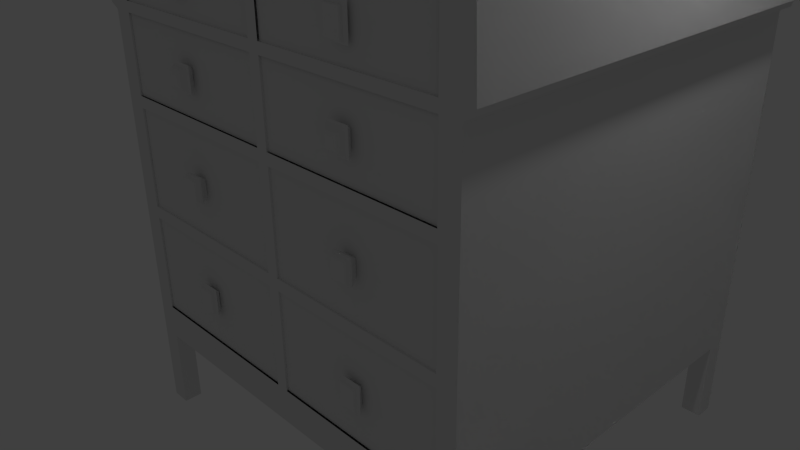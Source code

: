 # Source: Omara_1.blend  (saved by Blender 2.78.0; exported with 4.5.12 LTS)
import bpy
from mathutils import Matrix  # noqa: F401  (used for matrix-valued properties, if any)

bpy.ops.wm.read_factory_settings(use_empty=True)
scene = bpy.context.scene
scene.name = 'Scene'

# ---- collections
col_collection_1 = bpy.data.collections.new('Collection 1'); scene.collection.children.link(col_collection_1)

# ---- world
world_world = bpy.data.worlds.new('World'); scene.world = world_world
world_world.color = (0.05088, 0.05088, 0.05088)
world_world.use_sun_shadow = False
world_world.sun_shadow_jitter_overblur = 0.0
world_world.cycles.sampling_method = 'NONE'
world_world.cycles.sample_map_resolution = 256

# ---- cameras
cam_camera = bpy.data.cameras.new('Camera')
cam_camera.clip_end = 100.0
cam_camera.lens = 35.0
cam_camera.sensor_width = 32.0
cam_camera.sensor_height = 18.0
cam_camera.ortho_scale = 7.314
cam_camera.dof.focus_distance = 0.0
cam_camera.dof.aperture_fstop = 128.0

# ---- lights
light_lamp = bpy.data.lights.new('Lamp', 'POINT')
light_lamp.transmission_factor = 0.0
light_lamp.cutoff_distance = 30.0
light_lamp.energy = 100.0
light_lamp.shadow_buffer_clip_start = 1.001
light_lamp.shadow_soft_size = 0.1
light_lamp.shadow_maximum_resolution = 0.006
light_lamp.use_absolute_resolution = True
light_lamp.cycles.use_multiple_importance_sampling = False

# ---- meshes
me_cube_001 = bpy.data.meshes.new('Cube.001')
me_cube_001.from_pydata([(0.02362, -2.448, -15.56), (0.02362, 2.444, -15.56), (0.7369, 2.444, -15.56), (0.7369, -2.448, -15.56), (0.02362, -2.448, -3.667), (0.02362, 2.444, -3.667), (0.7361, 2.444, -3.667), (0.7361, -2.448, -3.667), (1.0, 2.662, -1.0), (1.0, -2.662, -1.0), (1.0, 2.662, 1.0), (1.0, -2.662, 1.0), (0.0, 2.662, 1.0), (0.0, 2.662, -1.0), (0.0, -2.662, 1.0), (0.0, -2.662, -1.0), (0.9007, 2.662, 1.0), (0.9007, -2.662, -1.0), (0.9007, 2.662, -1.0), (0.9007, -2.662, 1.0), (1.0, 2.463, 1.0), (1.0, -2.463, 1.0), (1.0, -2.463, -1.0), (1.0, 2.463, -1.0), (0.0, 2.463, -1.0), (0.0, -2.463, -1.0), (0.0, 2.464, 1.0), (0.0, -2.463, 1.0), (0.9007, 2.463, -1.0), (0.9007, -2.463, -1.0), (0.9007, 2.463, 1.0), (0.9007, -2.463, 1.0), (0.0, 2.463, -1.986), (0.0, -2.463, -1.986), (0.9007, 2.463, -1.986), (0.9007, -2.463, -1.986), (0.0, 2.463, -3.697), (0.0, -2.463, -3.697), (0.8863, 2.463, -3.59), (0.8863, -2.463, -3.697), (0.02468, 2.662, 1.0), (0.02468, -2.662, -1.0), (0.02468, 2.662, -1.0), (0.02468, -2.662, 1.0), (0.02468, -2.463, 1.0), (0.02468, 2.464, 1.0), (0.02468, -2.463, -1.0), (0.02468, 2.463, -1.0), (0.02468, -2.463, -1.986), (0.02468, 2.463, -1.986), (0.02428, -2.463, -3.697), (0.02428, 2.463, -3.697), (0.7361, -2.463, -3.697), (0.7361, 2.463, -3.697), (0.7187, 2.662, 1.0), (0.7187, -2.662, -1.0), (0.02428, 2.463, -17.66), (0.02428, -2.463, -17.66), (0.0, -2.463, -17.66), (0.0, 2.463, -17.66), (0.7361, -2.463, -9.63), (0.7361, 2.463, -9.63), (0.8457, -2.463, -17.66), (0.8457, 2.463, -17.66), (0.8457, -2.463, -15.56), (0.8457, 2.463, -15.56), (0.0, -2.463, -15.56), (0.02428, -2.463, -15.56), (0.02428, 2.463, -15.56), (0.0, 2.463, -15.56), (0.7187, 2.662, -1.0), (0.7187, -2.662, 1.0), (0.7187, -2.463, 1.0), (0.7187, 2.466, 0.9734), (0.7187, -2.463, -1.0), (0.7187, 2.463, -1.0), (0.7187, -2.463, -1.986), (0.7187, 2.463, -1.986), (0.7375, 2.463, -17.66), (0.7375, -2.463, -17.66), (0.7375, -2.463, -15.56), (0.7375, 2.463, -15.56), (0.8574, -2.463, -9.63), (0.8574, 2.463, -9.523), (0.02428, 2.463, -9.63), (0.0, -2.463, -9.63), (0.0, 2.463, -9.63), (0.02428, -2.463, -9.63), (0.02428, -2.463, -29.45), (0.0, -2.463, -29.45), (0.0, 2.463, -29.45), (0.8457, -2.463, -29.45), (0.7375, -2.463, -29.45), (0.02428, -2.463, -31.39), (0.0, -2.463, -31.39), (0.8457, -2.463, -31.39), (0.8457, 2.463, -31.39), (0.7375, 2.463, -31.39), (0.7375, -2.463, -31.39), (0.02428, -2.463, -43.53), (0.0, -2.463, -43.53), (0.8555, -2.463, -43.53), (0.8555, 2.463, -43.53), (0.7375, -2.463, -43.53), (0.02428, -2.463, -45.28), (0.0, -2.463, -45.28), (0.0, 2.463, -45.28), (0.8173, -2.463, -45.32), (0.7375, 2.463, -45.28), (0.7375, -2.463, -45.28), (0.02428, 2.463, -29.45), (0.8457, 2.463, -29.45), (0.7375, 2.463, -29.45), (0.02428, 2.463, -31.39), (0.0, 2.463, -31.39), (0.02428, 2.463, -43.53), (0.0, 2.463, -43.53), (0.7375, 2.463, -43.53), (0.02428, 2.463, -45.28), (0.8173, 2.463, -45.32), (0.02428, -2.463, -59.46), (0.0, -2.463, -59.46), (0.0, 2.463, -59.46), (0.8159, -2.463, -59.46), (0.7375, 2.463, -59.46), (0.7375, -2.463, -59.46), (0.8159, 2.463, -59.46), (0.02428, -2.463, -61.65), (0.0, -2.463, -61.65), (0.0, 2.463, -61.65), (0.8159, -2.463, -61.65), (0.7375, 2.463, -61.65), (0.7375, -2.463, -61.65), (0.02428, -2.463, -80.14), (0.0, -2.463, -80.14), (0.8159, -2.463, -80.14), (0.7375, 2.463, -80.14), (0.7375, -2.463, -80.14), (0.02428, 2.463, -80.14), (0.02428, -2.463, -82.42), (0.0, -2.463, -82.42), (0.8159, -2.463, -82.42), (0.7375, 2.463, -82.42), (0.7375, -2.463, -82.42), (0.8159, 2.463, -82.42), (0.02428, -2.463, -101.3), (0.0, -2.463, -101.3), (0.8159, -2.463, -101.3), (0.7375, 2.463, -101.3), (0.7375, -2.463, -101.3), (0.02428, 2.463, -45.43), (0.0, -2.463, -45.43), (0.8149, 2.463, -45.67), (0.02428, -2.463, -45.43), (0.7375, -2.463, -45.43), (0.8149, -2.463, -45.67), (0.7375, 2.463, -44.53), (0.0, 2.463, -44.53), (0.8487, 2.463, -44.53), (0.02428, -2.463, -44.53), (0.7375, -2.463, -44.53), (0.02428, 2.463, -44.53), (0.8487, -2.463, -44.53), (0.0, -2.463, -44.53), (0.02362, -2.439, -29.45), (0.02362, 2.444, -29.45), (0.7369, 2.444, -29.45), (0.7369, -2.439, -29.45), (0.02362, -2.439, -17.56), (0.02362, 2.444, -17.56), (0.7369, 2.444, -17.56), (0.7369, -2.439, -17.56), (0.02362, -2.439, -43.53), (0.02362, 2.444, -43.53), (0.7369, 2.444, -43.53), (0.7369, -2.439, -43.53), (0.02362, -2.439, -31.39), (0.02362, 2.444, -31.39), (0.7369, 2.444, -31.39), (0.7369, -2.439, -31.39), (0.02428, 2.463, -59.46), (0.02428, 2.463, -82.42), (0.02428, 2.463, -61.65), (0.8159, 2.463, -61.65), (0.0, 2.463, -80.14), (0.8159, 2.463, -80.14), (0.0, 2.463, -82.42), (0.02428, 2.463, -101.3), (0.0, 2.463, -101.3), (0.8159, 2.463, -101.3), (0.0, 2.463, -45.43), (0.7375, 2.463, -45.43), (0.02362, -2.439, -59.46), (0.02362, 2.444, -59.46), (0.7369, 2.444, -59.46), (0.7369, -2.439, -59.46), (0.02362, -2.439, -45.43), (0.02362, 2.444, -45.43), (0.7369, 2.444, -45.43), (0.7369, -2.439, -45.43), (0.02362, -2.439, -80.14), (0.02362, 2.444, -80.14), (0.7369, 2.444, -80.14), (0.7369, -2.439, -80.14), (0.02362, -2.439, -61.65), (0.02362, 2.444, -61.65), (0.7369, 2.444, -61.65), (0.7369, -2.439, -61.65), (0.02362, -2.439, -101.3), (0.02362, 2.444, -101.3), (0.7369, 2.444, -101.3), (0.7369, -2.439, -101.3), (0.02362, -2.439, -82.42), (0.02362, 2.444, -82.42), (0.7369, 2.444, -82.42), (0.7369, -2.439, -82.42), (0.02428, -2.463, -107.9), (0.0, -2.463, -107.9), (0.8159, -2.463, -107.9), (0.7375, 2.463, -107.9), (0.7375, -2.463, -107.9), (0.02428, 2.463, -107.9), (0.0, 2.463, -107.9), (0.8159, 2.463, -107.9), (0.8159, 2.23, -59.46), (0.8159, -2.23, -59.46), (0.8159, 2.23, -80.14), (0.8159, -2.23, -80.14), (0.8159, -2.23, -61.65), (0.8159, 2.23, -61.65), (0.8159, 2.23, -82.42), (0.8159, -2.23, -82.42), (0.8159, -2.23, -101.3), (0.8159, 2.23, -101.3), (0.7375, 2.23, -107.9), (0.7375, -2.23, -107.9), (0.8159, -2.23, -107.9), (0.8159, 2.23, -107.9), (0.0, -2.23, -107.9), (0.0, 2.23, -107.9), (0.02428, -2.23, -107.9), (0.02428, 2.23, -107.9), (0.8159, -2.463, -123.5), (0.7375, 2.463, -123.5), (0.7375, -2.463, -123.5), (0.8159, 2.463, -123.5), (0.7375, 2.23, -123.5), (0.7375, -2.23, -123.5), (0.8159, -2.23, -123.5), (0.8159, 2.23, -123.5), (1.0, 2.237, 1.0), (1.0, 2.237, -1.0), (0.0, 2.237, 1.0), (0.9007, 2.237, -1.0), (0.9007, 2.237, 1.0), (0.9007, 2.237, -1.986), (0.8863, 2.237, -3.59), (0.02468, 2.237, 1.0), (0.7187, 2.239, 0.9734), (0.8574, 2.237, -9.523), (0.3802, 2.662, 0.8802), (0.3802, -2.662, -0.9658), (0.3802, -2.463, -3.697), (0.3802, -2.479, 0.8802), (0.3802, -2.662, 0.8802), (0.3802, 2.464, 0.8802), (0.3802, 2.662, -0.9658), (0.3802, -2.463, -1.876), (0.3802, 2.478, -0.9658), (0.3802, 2.478, -1.876), (0.3802, -2.463, -0.9658), (0.3802, 2.237, 0.8802), (0.6468, 2.463, -1.0), (0.6468, 2.463, -1.986), (0.6468, -2.463, -1.0), (0.6468, 2.237, 1.0), (0.5579, -2.463, 1.0), (0.5579, -2.463, -3.697), (0.5579, -2.662, -1.0), (0.5579, 2.662, 1.0), (0.6468, -2.662, 1.0), (0.6468, 2.464, 1.0), (0.6468, 2.662, -1.0), (0.6468, -2.463, -1.986), (0.5579, -2.463, -1.986), (0.5579, 2.662, -1.0), (0.5579, 2.464, 1.0), (0.5579, -2.662, 1.0), (0.5579, 2.237, 1.0), (0.5579, -2.463, -1.0), (0.5579, 2.463, -1.986), (0.5579, 2.463, -1.0), (0.6468, 2.662, 1.0), (0.6468, -2.662, -1.0), (0.6468, -2.463, -3.697), (0.6468, -2.463, 1.0), (0.1695, -2.463, -0.9861), (0.1695, -2.662, 0.9512), (0.1359, 2.468, -0.9893), (0.1359, 2.468, -1.951), (0.1359, -2.463, -0.9893), (0.1359, 2.237, 0.9625), (0.1527, 2.464, 0.9568), (0.1527, -2.469, 0.9568), (0.1527, -2.662, -0.9877), (0.1695, 2.662, 0.9512), (0.1359, 2.662, 0.9625), (0.1359, -2.662, -0.9893), (0.1356, -2.463, -3.697), (0.1359, -2.468, 0.9625), (-0.001024, 2.237, -1.0), (0.1695, 2.237, 0.9512), (0.1695, 2.469, -1.941), (0.1359, -2.662, 0.9625), (0.1359, 2.464, 0.9625), (0.1359, 2.662, -0.9893), (0.1359, -2.463, -1.951), (0.1527, 2.468, -0.9877), (0.1695, -2.463, -1.941), (0.1695, 2.464, 0.9512), (0.1695, 2.662, -0.9861), (0.1527, 2.662, -0.9877), (0.1527, 2.237, 0.9568), (0.1527, -2.463, -0.9877), (0.1527, 2.468, -1.946), (0.1527, -2.463, -1.946), (0.1695, -2.469, 0.9512), (0.1695, -2.662, -0.9861), (0.1693, -2.463, -3.697), (0.1695, 2.469, -0.9861), (0.1527, -2.662, 0.9568), (0.1527, 2.662, 0.9568), (0.1525, -2.463, -3.697), (0.1485, 2.464, 0.9583), (0.1483, -2.463, -3.697), (0.1485, 2.662, 0.9583), (-0.001024, 2.463, 1.0), (0.1441, -2.463, -3.697), (0.1443, -2.468, 0.9597), (0.1443, 2.464, 0.9597), (0.1443, -2.662, 0.9597), (0.1443, 2.662, 0.9597), (0.1443, 2.237, 0.9597), (-0.001024, 2.237, 1.0), (0.1443, 2.662, -0.9885), (0.1443, -2.463, -1.949), (0.1443, 2.468, -1.949), (0.1443, -2.463, -0.9885), (0.1485, 2.237, 0.9583), (0.1485, -2.662, 0.9583), (0.1485, -2.469, 0.9583), (0.1443, -2.662, -0.9885), (0.1443, 2.468, -0.9885), (0.1611, -2.463, -0.9869), (0.1611, -2.463, -1.944), (-0.001024, 2.463, -1.0), (0.1611, 2.237, 0.954), (0.1611, 2.662, -0.9869), (0.1611, 2.469, -1.944), (0.1485, 2.468, -0.9881), (0.1485, -2.662, -0.9881), (0.1485, 2.662, -0.9881), (0.1485, 2.468, -1.947), (0.1485, -2.463, -0.9881), (0.1485, -2.463, -1.947), (0.1609, -2.463, -3.697), (0.1611, 2.464, 0.954), (0.1611, -2.662, 0.954), (0.1611, 2.662, 0.954), (0.1611, -2.469, 0.954), (0.1611, -2.662, -0.9869), (0.1611, 2.469, -0.9869), (1.001, 2.436, 1.017), (1.001, 2.436, -0.9834), (1.001, 2.237, -0.9834), (1.001, 2.237, 1.017), (0.02362, 2.444, -8.213), (0.02362, -2.448, -8.213), (0.7364, 2.444, -8.213), (0.7364, -2.448, -8.213), (0.02362, 2.444, -10.18), (0.7365, 2.444, -10.18), (0.7365, -2.448, -10.18), (0.02362, -2.448, -10.18), (0.3755, 2.444, -3.667), (0.3759, 2.444, -15.56), (0.3755, -2.448, -3.667), (0.3759, -2.448, -15.56), (0.3757, -2.448, -8.213), (0.3757, 2.444, -8.213), (0.3757, -2.448, -10.18), (0.3757, 2.444, -10.18), (0.4189, 2.444, -3.667), (0.4193, -2.448, -15.56), (0.4191, -2.448, -8.213), (0.4192, -2.448, -10.18), (0.4193, 2.444, -15.56), (0.4189, -2.448, -3.667), (0.4191, 2.444, -8.213), (0.4192, 2.444, -10.18), (0.3719, -2.476, -8.044), (0.372, -2.476, -10.35), (0.4228, -2.476, -8.044), (0.4229, -2.476, -10.35), (0.3672, -2.55, -7.828), (0.3673, -2.55, -10.56), (0.4276, -2.55, -7.828), (0.4277, -2.55, -10.56), (0.3672, -2.581, -7.828), (0.3673, -2.581, -10.56), (0.4276, -2.581, -7.828), (0.4277, -2.581, -10.56), (0.3911, -2.628, -8.91), (0.3911, -2.628, -9.483), (0.4037, -2.628, -8.91), (0.4037, -2.628, -9.483), (0.02362, 2.444, -22.14), (0.02362, -2.439, -22.14), (0.7369, 2.444, -22.14), (0.7369, -2.439, -22.14), (0.02362, 2.444, -24.81), (0.7369, 2.444, -24.81), (0.7369, -2.439, -24.81), (0.02362, -2.439, -24.81), (0.3705, 2.444, -17.56), (0.3705, 2.444, -29.45), (0.3705, -2.439, -17.56), (0.3705, -2.439, -29.45), (0.3705, -2.439, -22.14), (0.3705, 2.444, -22.14), (0.3705, -2.439, -24.81), (0.3705, 2.444, -24.81), (0.4132, 2.444, -17.56), (0.4132, -2.439, -29.45), (0.4132, -2.439, -22.14), (0.4132, -2.439, -24.81), (0.4132, 2.444, -29.45), (0.4132, -2.439, -17.56), (0.4132, 2.444, -22.14), (0.4132, 2.444, -24.81), (0.366, -2.488, -21.86), (0.366, -2.488, -25.09), (0.4178, -2.488, -21.86), (0.4178, -2.488, -25.09), (0.3654, -2.508, -21.92), (0.3654, -2.508, -25.16), (0.4178, -2.506, -21.86), (0.4178, -2.506, -25.09), (0.3603, -2.508, -21.6), (0.3603, -2.508, -25.48), (0.4229, -2.506, -21.54), (0.4229, -2.506, -25.41), (0.3567, -2.529, -21.29), (0.3567, -2.529, -25.67), (0.427, -2.529, -21.29), (0.427, -2.529, -25.67), (0.3588, -2.547, -21.41), (0.3588, -2.547, -25.54), (0.425, -2.547, -21.41), (0.425, -2.547, -25.54), (0.36, -2.57, -21.49), (0.36, -2.57, -25.47), (0.4238, -2.57, -21.49), (0.4238, -2.57, -25.47), (0.3838, -2.612, -22.88), (0.3838, -2.612, -24.02), (0.4021, -2.612, -22.88), (0.4021, -2.612, -24.02), (0.02362, 2.444, -36.43), (0.02362, -2.439, -36.43), (0.7369, 2.444, -36.43), (0.7369, -2.439, -36.43), (0.02362, 2.444, -39.05), (0.7369, 2.444, -39.05), (0.7369, -2.439, -39.05), (0.02362, -2.439, -39.05), (0.3743, 2.444, -31.39), (0.3743, 2.444, -43.53), (0.3743, -2.439, -31.39), (0.3743, -2.439, -43.53), (0.3743, -2.439, -36.43), (0.3743, 2.444, -36.43), (0.3743, -2.439, -39.05), (0.3743, 2.444, -39.05), (0.4135, 2.444, -31.39), (0.4135, -2.439, -43.53), (0.4135, -2.439, -36.43), (0.4135, -2.439, -39.05), (0.4135, 2.444, -43.53), (0.4135, -2.439, -31.39), (0.4135, 2.444, -36.43), (0.4135, 2.444, -39.05), (0.3651, -2.453, -35.81), (0.3651, -2.453, -39.66), (0.4227, -2.453, -35.81), (0.4227, -2.453, -39.66), (0.3526, -2.492, -34.98), (0.3526, -2.492, -40.5), (0.4352, -2.492, -34.98), (0.4352, -2.492, -40.5), (0.361, -2.519, -35.54), (0.361, -2.519, -39.94), (0.4268, -2.519, -35.54), (0.4268, -2.519, -39.94), (0.361, -2.544, -35.54), (0.361, -2.544, -39.94), (0.4268, -2.544, -35.54), (0.4268, -2.544, -39.94), (0.3627, -2.558, -35.65), (0.3627, -2.558, -39.83), (0.4252, -2.558, -35.65), (0.4252, -2.558, -39.83), (0.3867, -2.591, -37.26), (0.3867, -2.591, -38.22), (0.4011, -2.591, -37.26), (0.4011, -2.591, -38.22), (0.3664, 2.444, -45.43), (0.3664, 2.444, -59.46), (0.3664, -2.439, -45.43), (0.3664, -2.439, -59.46), (0.4114, 2.444, -45.43), (0.4114, -2.439, -59.46), (0.4114, 2.444, -59.46), (0.4114, -2.439, -45.43), (0.02362, 2.444, -51.32), (0.02362, -2.439, -51.32), (0.7369, 2.444, -51.32), (0.7369, -2.439, -51.32), (0.3664, -2.439, -51.32), (0.3664, 2.444, -51.32), (0.4114, -2.439, -51.32), (0.4114, 2.444, -51.32), (0.02362, 2.444, -53.82), (0.7369, 2.444, -53.82), (0.7369, -2.439, -53.82), (0.3664, -2.439, -53.82), (0.3664, 2.444, -53.82), (0.4114, -2.439, -53.82), (0.4114, 2.444, -53.82), (0.02362, -2.439, -53.82), (0.3663, 2.444, -61.65), (0.3663, 2.444, -80.14), (0.3663, -2.439, -61.65), (0.3663, -2.439, -80.14), (0.02362, 2.444, -69.56), (0.02362, -2.439, -69.56), (0.7369, 2.444, -69.56), (0.7369, -2.439, -69.56), (0.3663, -2.439, -69.56), (0.3663, 2.444, -69.56), (0.02362, 2.444, -72.29), (0.7369, 2.444, -72.29), (0.7369, -2.439, -72.29), (0.3663, -2.439, -72.29), (0.3663, 2.444, -72.29), (0.02362, -2.439, -72.29), (0.4122, 2.444, -61.65), (0.4122, -2.439, -80.14), (0.4122, 2.444, -80.14), (0.4122, -2.439, -61.65), (0.4122, -2.439, -69.56), (0.4122, 2.444, -69.56), (0.4122, -2.439, -72.29), (0.4122, 2.444, -72.29), (0.3686, 2.444, -82.42), (0.3686, 2.444, -101.3), (0.3686, -2.439, -82.42), (0.3686, -2.439, -101.3), (0.4136, 2.444, -82.42), (0.4136, -2.439, -101.3), (0.4136, 2.444, -101.3), (0.4136, -2.439, -82.42), (0.02362, 2.444, -90.75), (0.02362, -2.439, -90.75), (0.7369, 2.444, -90.75), (0.7369, -2.439, -90.75), (0.3686, -2.439, -90.75), (0.3686, 2.444, -90.75), (0.4136, -2.439, -90.75), (0.4136, 2.444, -90.75), (0.02362, 2.444, -93.48), (0.7369, 2.444, -93.48), (0.7369, -2.439, -93.48), (0.3686, -2.439, -93.48), (0.3686, 2.444, -93.48), (0.4136, -2.439, -93.48), (0.4136, 2.444, -93.48), (0.02362, -2.439, -93.48), (0.3633, -2.448, -51.15), (0.4146, -2.448, -51.15), (0.3633, -2.448, -54.0), (0.4146, -2.448, -54.0), (0.3587, -2.467, -50.89), (0.4192, -2.467, -50.89), (0.3587, -2.467, -54.25), (0.4192, -2.467, -54.25), (0.3547, -2.487, -50.67), (0.4231, -2.487, -50.67), (0.3547, -2.487, -54.47), (0.4231, -2.487, -54.47), (0.3506, -2.506, -50.44), (0.4272, -2.506, -50.44), (0.3506, -2.506, -54.7), (0.4272, -2.506, -54.7), (0.3449, -2.523, -50.22), (0.4315, -2.523, -50.22), (0.3456, -2.522, -54.98), (0.4322, -2.522, -54.98), (0.3514, -2.539, -50.58), (0.4251, -2.539, -50.58), (0.3521, -2.538, -54.62), (0.4258, -2.538, -54.62), (0.3562, -2.564, -50.85), (0.4203, -2.564, -50.85), (0.3569, -2.563, -54.35), (0.421, -2.563, -54.35), (0.3602, -2.582, -51.01), (0.4171, -2.582, -51.01), (0.3605, -2.582, -54.15), (0.4174, -2.582, -54.15), (0.3641, -2.601, -51.29), (0.4124, -2.601, -51.29), (0.3648, -2.601, -53.91), (0.4131, -2.601, -53.91), (0.3743, -2.62, -51.85), (0.4022, -2.62, -51.85), (0.375, -2.619, -53.35), (0.4029, -2.619, -53.35), (0.3632, -2.45, -69.38), (0.3632, -2.45, -72.47), (0.4153, -2.45, -69.38), (0.4153, -2.45, -72.47), (0.3621, -2.459, -69.31), (0.3621, -2.459, -72.53), (0.4164, -2.459, -69.31), (0.4164, -2.459, -72.53), (0.3612, -2.468, -69.26), (0.3612, -2.468, -72.58), (0.4173, -2.468, -69.26), (0.4173, -2.468, -72.58), (0.3597, -2.48, -69.17), (0.3597, -2.48, -72.68), (0.4188, -2.48, -69.17), (0.4188, -2.48, -72.68), (0.3578, -2.492, -69.06), (0.3578, -2.492, -72.79), (0.4207, -2.492, -69.06), (0.4207, -2.492, -72.79), (0.3539, -2.513, -68.83), (0.3539, -2.513, -73.02), (0.4245, -2.513, -68.83), (0.4245, -2.513, -73.02), (0.3508, -2.531, -68.64), (0.3508, -2.531, -73.21), (0.4277, -2.531, -68.64), (0.4277, -2.531, -73.21), (0.3524, -2.551, -68.74), (0.3524, -2.551, -73.1), (0.426, -2.551, -68.74), (0.426, -2.551, -73.1), (0.3546, -2.56, -68.87), (0.3546, -2.56, -72.98), (0.4239, -2.56, -68.87), (0.4239, -2.56, -72.98), (0.3562, -2.572, -68.96), (0.3562, -2.572, -72.88), (0.4223, -2.572, -68.96), (0.4223, -2.572, -72.88), (0.3581, -2.583, -69.08), (0.3581, -2.583, -72.77), (0.4204, -2.583, -69.08), (0.4204, -2.583, -72.77), (0.361, -2.595, -69.25), (0.361, -2.595, -72.6), (0.4175, -2.595, -69.25), (0.4175, -2.595, -72.6), (0.3738, -2.606, -70.01), (0.3738, -2.606, -71.84), (0.4046, -2.606, -70.01), (0.4046, -2.606, -71.84), (0.364, -2.446, -90.47), (0.4181, -2.446, -90.47), (0.364, -2.446, -93.76), (0.4181, -2.446, -93.76), (0.3623, -2.455, -90.37), (0.4199, -2.455, -90.37), (0.3623, -2.455, -93.87), (0.4199, -2.455, -93.87), (0.3593, -2.462, -90.18), (0.4229, -2.462, -90.18), (0.3593, -2.462, -94.05), (0.4229, -2.462, -94.05), (0.3566, -2.478, -90.02), (0.4256, -2.478, -90.02), (0.3566, -2.478, -94.21), (0.4256, -2.478, -94.21), (0.3532, -2.492, -89.81), (0.429, -2.492, -89.81), (0.3532, -2.492, -94.42), (0.429, -2.492, -94.42), (0.3497, -2.504, -89.6), (0.4324, -2.504, -89.6), (0.3497, -2.504, -94.63), (0.4324, -2.504, -94.63), (0.3466, -2.515, -89.41), (0.4355, -2.515, -89.41), (0.3466, -2.515, -94.82), (0.4355, -2.515, -94.82), (0.3509, -2.524, -89.68), (0.4312, -2.524, -89.68), (0.3509, -2.524, -94.55), (0.4312, -2.524, -94.55), (0.3547, -2.538, -89.91), (0.4274, -2.538, -89.91), (0.3547, -2.538, -94.32), (0.4274, -2.538, -94.32), (0.3567, -2.552, -90.03), (0.4254, -2.552, -90.03), (0.3567, -2.552, -94.2), (0.4254, -2.552, -94.2), (0.3601, -2.564, -90.24), (0.422, -2.564, -90.24), (0.3601, -2.564, -94.0), (0.422, -2.564, -94.0), (0.3774, -2.573, -91.28), (0.4047, -2.573, -91.28), (0.3774, -2.573, -92.95), (0.4047, -2.573, -92.95)], [], [(383, 380, 1, 0), (399, 381, 2, 396), (381, 382, 3, 2), (390, 383, 0, 387), (393, 396, 2, 3), (16, 10, 8, 18), (21, 11, 9, 22), (28, 18, 8, 23), (43, 14, 15, 41), (45, 40, 12, 26), (54, 16, 18, 70), (75, 70, 18, 28), (11, 19, 17, 9), (20, 10, 16, 30), (20, 23, 374, 375), (250, 21, 22, 251), (17, 29, 22, 9), (253, 28, 23, 251), (43, 44, 27, 14), (55, 74, 29, 17), (75, 28, 34, 77), (11, 21, 31, 19), (250, 20, 30, 254), (253, 29, 35, 255), (46, 25, 33, 48), (80, 79, 62, 64), (255, 35, 39, 256), (48, 33, 37, 50), (77, 34, 38, 53), (313, 43, 41, 307), (314, 306, 40, 45), (12, 40, 42, 13), (24, 13, 42, 47), (313, 309, 44, 43), (15, 25, 46, 41), (24, 47, 49, 32), (300, 46, 48, 316), (316, 48, 50, 308), (32, 49, 51, 36), (293, 274, 74, 55), (68, 67, 80, 81), (19, 71, 55, 17), (29, 74, 76, 35), (69, 68, 56, 59), (87, 85, 66, 67), (19, 31, 72, 71), (56, 68, 81, 78), (67, 57, 79, 80), (254, 30, 73, 258), (272, 282, 70, 75), (67, 66, 58, 57), (35, 76, 52, 39), (30, 16, 54, 73), (81, 80, 64, 65), (50, 51, 53, 52, 294, 277, 262, 328, 365, 332, 334, 337, 308), (86, 84, 68, 69), (272, 75, 77, 273), (84, 87, 67, 68), (292, 54, 70, 282), (49, 299, 346, 362, 324, 358, 312, 269, 290, 273, 77, 53, 51), (53, 38, 83, 61), (256, 39, 82, 259), (39, 52, 60, 82), (78, 81, 65, 63), (65, 64, 62, 63), (52, 53, 61, 60), (60, 61, 81, 80), (82, 60, 80, 64), (83, 259, 82, 64, 65), (61, 83, 65, 81), (50, 37, 85, 87), (36, 51, 84, 86), (51, 50, 87, 84), (81, 68, 84, 61), (61, 84, 51, 53), (57, 58, 89, 88), (62, 79, 92, 91), (95, 98, 103, 101), (96, 95, 101, 102), (91, 92, 112, 111), (93, 94, 100, 99), (162, 160, 103, 101), (99, 100, 116, 115), (160, 109, 104, 159), (92, 88, 110, 112), (159, 163, 100, 99), (92, 98, 93, 88), (94, 93, 113, 114), (103, 99, 115, 117), (93, 94, 89, 88), (95, 98, 92, 91), (56, 78, 112, 110), (59, 56, 110, 90), (110, 112, 97, 113), (112, 111, 96, 97), (90, 110, 113, 114), (78, 63, 111, 112), (63, 62, 91, 111), (114, 113, 115, 116), (93, 98, 97, 113), (162, 101, 102, 158), (111, 91, 95, 96), (88, 89, 90, 110), (97, 96, 102, 117), (113, 97, 117, 115), (157, 161, 118, 106), (156, 158, 119, 108), (161, 156, 108, 118), (101, 103, 117, 102), (98, 95, 96, 97), (152, 155, 123, 225, 224, 126), (226, 229, 183, 185), (104, 105, 151, 153), (107, 109, 154, 155), (119, 107, 155, 152), (109, 104, 153, 154), (115, 117, 156, 161), (103, 160, 159, 99), (117, 102, 158, 156), (104, 105, 163, 159), (107, 162, 158, 119), (116, 115, 161, 157), (107, 109, 160, 162), (423, 420, 165, 164), (439, 421, 166, 436), (421, 422, 167, 166), (430, 423, 164, 427), (433, 436, 166, 167), (475, 472, 173, 172), (491, 473, 174, 488), (473, 474, 175, 174), (482, 475, 172, 479), (485, 488, 174, 175), (143, 139, 133, 137), (132, 125, 120, 127), (143, 137, 136, 142), (136, 138, 181, 142), (137, 133, 138, 136), (132, 125, 124, 131), (139, 143, 142, 181), (250, 251, 310, 343), (133, 139, 181, 138), (139, 145, 146, 140), (141, 147, 149, 143), (189, 148, 219, 223), (135, 137, 132, 130), (141, 143, 137, 135), (139, 140, 134, 133), (127, 128, 134, 133), (120, 153, 151, 121), (127, 120, 121, 128), (123, 155, 154, 125), (123, 125, 132, 130), (191, 152, 126, 124), (225, 123, 130, 228), (124, 126, 183, 131), (153, 151, 190, 150), (146, 145, 216, 217), (230, 226, 185, 144), (143, 149, 148, 142), (133, 127, 182, 138), (131, 183, 185, 136), (120, 153, 150, 180), (231, 141, 147, 232), (142, 144, 189, 148), (154, 125, 124, 191), (136, 185, 144, 142), (233, 189, 223, 237), (108, 119, 152, 191), (118, 108, 191, 150), (106, 118, 150, 190), (120, 127, 182, 180), (150, 191, 124, 180), (190, 150, 180, 122), (182, 131, 136, 138), (122, 180, 182, 129), (180, 124, 131, 182), (184, 138, 181, 186), (129, 182, 138, 184), (127, 132, 131, 182), (186, 181, 187, 188), (181, 142, 148, 187), (132, 137, 136, 131), (155, 154, 191, 152), (145, 139, 181, 187), (539, 532, 193, 192), (538, 533, 194, 522), (533, 534, 195, 194), (535, 539, 192, 519), (521, 522, 194, 195), (555, 550, 201, 200), (563, 551, 202, 558), (551, 552, 203, 202), (553, 555, 200, 543), (557, 558, 202, 203), (587, 580, 209, 208), (586, 581, 210, 570), (581, 582, 211, 210), (583, 587, 208, 567), (569, 570, 210, 211), (239, 241, 221, 222), (219, 234, 246, 243), (241, 221, 219, 234), (149, 145, 216, 220), (149, 147, 218, 220), (187, 188, 222, 221), (187, 148, 219, 221), (135, 130, 228, 227), (227, 228, 229, 226), (126, 224, 229, 183), (224, 225, 228, 229), (141, 135, 227, 231), (231, 227, 226, 230), (144, 230, 233, 189), (230, 231, 232, 233), (147, 232, 236, 218), (232, 233, 237, 236), (217, 216, 240, 238), (238, 240, 241, 239), (236, 235, 247, 248), (235, 236, 237, 234), (216, 240, 235, 220), (240, 241, 234, 235), (246, 249, 245, 243), (244, 242, 248, 247), (220, 218, 242, 244), (218, 236, 248, 242), (234, 237, 249, 246), (223, 219, 243, 245), (235, 220, 244, 247), (237, 223, 245, 249), (23, 20, 336, 355), (29, 253, 251, 22), (44, 257, 252, 27), (21, 250, 254, 31), (28, 253, 255, 34), (34, 255, 256, 38), (309, 301, 257, 44), (31, 254, 258, 72), (38, 256, 259, 83), (287, 264, 261, 278), (286, 279, 260, 265), (287, 276, 263, 264), (289, 270, 267, 284), (284, 267, 262, 277), (327, 296, 270, 261), (329, 320, 266, 268), (329, 268, 269, 312), (305, 260, 266, 320), (276, 288, 271, 263), (280, 295, 276, 287), (291, 285, 282, 272), (280, 287, 278, 293), (71, 72, 295, 280), (295, 275, 288, 276), (274, 289, 284, 283), (260, 279, 285, 266), (261, 270, 289, 278), (283, 284, 277, 294), (281, 292, 279, 286), (268, 266, 285, 291), (74, 274, 283, 76), (268, 291, 290, 269), (76, 283, 294, 52), (278, 289, 274, 293), (291, 272, 273, 290), (72, 258, 275, 295), (71, 280, 293, 55), (73, 54, 292, 281), (279, 292, 282, 285), (371, 357, 320, 329), (339, 341, 306, 314), (47, 42, 315, 298), (40, 306, 315, 42), (345, 316, 308, 337), (41, 46, 300, 307), (347, 300, 316, 345), (368, 305, 320, 357), (340, 338, 309, 313), (340, 313, 307, 351), (47, 298, 299, 49), (264, 263, 326, 297), (20, 250, 343, 336), (264, 297, 327, 261), (338, 342, 301, 309), (367, 369, 303, 330), (359, 317, 324, 362), (263, 271, 311, 326), (367, 330, 304, 370), (265, 260, 305, 319), (270, 296, 318, 267), (353, 323, 325, 354), (335, 331, 321, 361), (370, 353, 296, 327), (354, 325, 332, 365), (371, 329, 312, 358), (251, 23, 355, 310), (267, 318, 328, 262), (359, 361, 321, 317), (360, 363, 323, 304), (366, 368, 331, 302), (369, 356, 322, 303), (349, 340, 351, 360), (350, 348, 342, 338), (363, 347, 345, 364), (333, 335, 341, 339), (364, 345, 337, 334), (349, 350, 338, 340), (298, 352, 346, 299), (306, 341, 344, 315), (298, 315, 344, 352), (307, 300, 347, 351), (352, 344, 361, 359), (351, 347, 363, 360), (317, 321, 357, 371), (319, 305, 368, 366), (297, 367, 370, 327), (325, 364, 334, 332), (297, 326, 369, 367), (296, 353, 354, 318), (318, 354, 365, 328), (326, 311, 356, 369), (331, 368, 357, 321), (304, 323, 353, 370), (317, 371, 358, 324), (336, 343, 310, 355), (352, 359, 362, 346), (323, 363, 364, 325), (330, 349, 360, 304), (302, 331, 335, 333), (303, 322, 348, 350), (341, 335, 361, 344), (330, 303, 350, 349), (372, 375, 374, 373), (23, 8, 373, 374), (10, 20, 375, 372), (8, 10, 372, 373), (386, 4, 377, 388), (6, 7, 379, 378), (392, 6, 378, 398), (4, 5, 376, 377), (388, 377, 383, 390), (378, 379, 382, 381), (398, 378, 381, 399), (377, 376, 380, 383), (376, 389, 391, 380), (395, 394, 402, 403), (5, 384, 389, 376), (397, 386, 388, 394), (0, 1, 385, 387), (395, 390, 387, 393), (380, 391, 385, 1), (382, 395, 393, 3), (7, 397, 394, 379), (379, 394, 395, 382), (389, 398, 399, 391), (384, 392, 398, 389), (387, 385, 396, 393), (391, 399, 396, 385), (401, 403, 407, 405), (394, 388, 400, 402), (388, 390, 401, 400), (390, 395, 403, 401), (407, 406, 410, 411), (400, 401, 405, 404), (403, 402, 406, 407), (402, 400, 404, 406), (410, 408, 412, 414), (406, 404, 408, 410), (405, 407, 411, 409), (404, 405, 409, 408), (414, 412, 413, 415), (409, 411, 415, 413), (408, 409, 413, 412), (411, 410, 414, 415), (426, 168, 417, 428), (170, 171, 419, 418), (432, 170, 418, 438), (168, 169, 416, 417), (428, 417, 423, 430), (418, 419, 422, 421), (438, 418, 421, 439), (417, 416, 420, 423), (416, 429, 431, 420), (428, 430, 441, 440), (169, 424, 429, 416), (437, 426, 428, 434), (164, 165, 425, 427), (435, 430, 427, 433), (420, 431, 425, 165), (422, 435, 433, 167), (171, 437, 434, 419), (419, 434, 435, 422), (429, 438, 439, 431), (424, 432, 438, 429), (427, 425, 436, 433), (431, 439, 436, 425), (443, 442, 446, 447), (430, 435, 443, 441), (435, 434, 442, 443), (434, 428, 440, 442), (445, 447, 451, 449), (442, 440, 444, 446), (441, 443, 447, 445), (440, 441, 445, 444), (448, 449, 453, 452), (444, 445, 449, 448), (447, 446, 450, 451), (446, 444, 448, 450), (455, 454, 458, 459), (451, 450, 454, 455), (450, 448, 452, 454), (449, 451, 455, 453), (457, 459, 463, 461), (454, 452, 456, 458), (453, 455, 459, 457), (452, 453, 457, 456), (463, 462, 466, 467), (456, 457, 461, 460), (459, 458, 462, 463), (458, 456, 460, 462), (466, 464, 465, 467), (462, 460, 464, 466), (461, 463, 467, 465), (460, 461, 465, 464), (478, 176, 469, 480), (178, 179, 471, 470), (484, 178, 470, 490), (176, 177, 468, 469), (480, 469, 475, 482), (470, 471, 474, 473), (490, 470, 473, 491), (469, 468, 472, 475), (468, 481, 483, 472), (486, 480, 492, 494), (177, 476, 481, 468), (489, 478, 480, 486), (172, 173, 477, 479), (487, 482, 479, 485), (472, 483, 477, 173), (474, 487, 485, 175), (179, 489, 486, 471), (471, 486, 487, 474), (481, 490, 491, 483), (476, 484, 490, 481), (479, 477, 488, 485), (483, 491, 488, 477), (493, 495, 499, 497), (480, 482, 493, 492), (482, 487, 495, 493), (487, 486, 494, 495), (499, 498, 502, 503), (492, 493, 497, 496), (495, 494, 498, 499), (494, 492, 496, 498), (501, 503, 507, 505), (498, 496, 500, 502), (497, 499, 503, 501), (496, 497, 501, 500), (504, 505, 509, 508), (500, 501, 505, 504), (503, 502, 506, 507), (502, 500, 504, 506), (511, 510, 514, 515), (507, 506, 510, 511), (506, 504, 508, 510), (505, 507, 511, 509), (514, 512, 513, 515), (510, 508, 512, 514), (509, 511, 515, 513), (508, 509, 513, 512), (192, 193, 517, 519), (537, 535, 519, 521), (532, 536, 517, 193), (534, 537, 521, 195), (519, 517, 522, 521), (536, 538, 522, 517), (516, 520, 531, 529), (199, 523, 530, 527), (197, 516, 529, 524), (523, 518, 528, 530), (518, 196, 525, 528), (198, 199, 527, 526), (520, 198, 526, 531), (196, 197, 524, 525), (529, 531, 538, 536), (527, 530, 537, 534), (524, 529, 536, 532), (530, 528, 588, 589), (528, 525, 539, 535), (526, 527, 534, 533), (531, 526, 533, 538), (525, 524, 532, 539), (200, 201, 541, 543), (562, 553, 543, 557), (550, 554, 541, 201), (205, 540, 549, 544), (559, 542, 548, 560), (542, 204, 545, 548), (206, 207, 547, 546), (556, 206, 546, 561), (204, 205, 544, 545), (544, 549, 554, 550), (562, 560, 630, 631), (548, 545, 555, 553), (546, 547, 552, 551), (561, 546, 551, 563), (545, 544, 550, 555), (549, 561, 563, 554), (547, 560, 562, 552), (540, 556, 561, 549), (207, 559, 560, 547), (552, 562, 557, 203), (543, 541, 558, 557), (554, 563, 558, 541), (208, 209, 565, 567), (585, 583, 567, 569), (580, 584, 565, 209), (582, 585, 569, 211), (567, 565, 570, 569), (584, 586, 570, 565), (564, 568, 579, 577), (215, 571, 578, 575), (213, 564, 577, 572), (571, 566, 576, 578), (566, 212, 573, 576), (214, 215, 575, 574), (568, 214, 574, 579), (212, 213, 572, 573), (577, 579, 586, 584), (575, 578, 585, 582), (572, 577, 584, 580), (578, 576, 680, 681), (576, 573, 587, 583), (574, 575, 582, 581), (579, 574, 581, 586), (573, 572, 580, 587), (590, 591, 595, 594), (535, 537, 591, 590), (537, 530, 589, 591), (528, 535, 590, 588), (595, 593, 597, 599), (588, 590, 594, 592), (591, 589, 593, 595), (589, 588, 592, 593), (598, 599, 603, 602), (593, 592, 596, 597), (594, 595, 599, 598), (592, 594, 598, 596), (600, 602, 606, 604), (596, 598, 602, 600), (599, 597, 601, 603), (597, 596, 600, 601), (607, 605, 609, 611), (603, 601, 605, 607), (601, 600, 604, 605), (602, 603, 607, 606), (610, 611, 615, 614), (605, 604, 608, 609), (606, 607, 611, 610), (604, 606, 610, 608), (615, 613, 617, 619), (608, 610, 614, 612), (611, 609, 613, 615), (609, 608, 612, 613), (619, 617, 621, 623), (613, 612, 616, 617), (614, 615, 619, 618), (612, 614, 618, 616), (622, 623, 627, 626), (617, 616, 620, 621), (618, 619, 623, 622), (616, 618, 622, 620), (625, 624, 626, 627), (620, 622, 626, 624), (623, 621, 625, 627), (621, 620, 624, 625), (628, 629, 633, 632), (553, 562, 631, 629), (560, 548, 628, 630), (548, 553, 629, 628), (635, 634, 638, 639), (631, 630, 634, 635), (630, 628, 632, 634), (629, 631, 635, 633), (637, 639, 643, 641), (634, 632, 636, 638), (633, 635, 639, 637), (632, 633, 637, 636), (643, 642, 646, 647), (636, 637, 641, 640), (639, 638, 642, 643), (638, 636, 640, 642), (646, 644, 648, 650), (642, 640, 644, 646), (641, 643, 647, 645), (640, 641, 645, 644), (649, 651, 655, 653), (645, 647, 651, 649), (644, 645, 649, 648), (647, 646, 650, 651), (655, 654, 658, 659), (648, 649, 653, 652), (651, 650, 654, 655), (650, 648, 652, 654), (657, 659, 663, 661), (654, 652, 656, 658), (653, 655, 659, 657), (652, 653, 657, 656), (661, 663, 667, 665), (656, 657, 661, 660), (659, 658, 662, 663), (658, 656, 660, 662), (667, 666, 670, 671), (660, 661, 665, 664), (663, 662, 666, 667), (662, 660, 664, 666), (669, 671, 675, 673), (666, 664, 668, 670), (665, 667, 671, 669), (664, 665, 669, 668), (672, 673, 677, 676), (668, 669, 673, 672), (671, 670, 674, 675), (670, 668, 672, 674), (678, 676, 677, 679), (675, 674, 678, 679), (674, 672, 676, 678), (673, 675, 679, 677), (683, 681, 685, 687), (583, 585, 683, 682), (585, 578, 681, 683), (576, 583, 682, 680), (686, 687, 691, 690), (681, 680, 684, 685), (682, 683, 687, 686), (680, 682, 686, 684), (688, 690, 694, 692), (684, 686, 690, 688), (687, 685, 689, 691), (685, 684, 688, 689), (695, 693, 697, 699), (691, 689, 693, 695), (689, 688, 692, 693), (690, 691, 695, 694), (698, 699, 703, 702), (693, 692, 696, 697), (694, 695, 699, 698), (692, 694, 698, 696), (703, 701, 705, 707), (696, 698, 702, 700), (699, 697, 701, 703), (697, 696, 700, 701), (707, 705, 709, 711), (701, 700, 704, 705), (702, 703, 707, 706), (700, 702, 706, 704), (710, 711, 715, 714), (705, 704, 708, 709), (706, 707, 711, 710), (704, 706, 710, 708), (715, 713, 717, 719), (708, 710, 714, 712), (711, 709, 713, 715), (709, 708, 712, 713), (717, 716, 720, 721), (713, 712, 716, 717), (714, 715, 719, 718), (712, 714, 718, 716), (722, 723, 727, 726), (718, 719, 723, 722), (716, 718, 722, 720), (719, 717, 721, 723), (725, 724, 726, 727), (720, 722, 726, 724), (723, 721, 725, 727), (721, 720, 724, 725)])
me_cube_001.use_remesh_preserve_volume = False
me_cube_001.use_remesh_preserve_attributes = False
me_cube_001.use_mirror_vertex_groups = False
me_cube_001.update()

# ---- objects
ob_cube = bpy.data.objects.new('Cube', me_cube_001)
ob_lamp = bpy.data.objects.new('Lamp', light_lamp)
ob_camera = bpy.data.objects.new('Camera', cam_camera)

# ---- transforms, parenting, visibility, modifiers, constraints
ob_cube.location = (0.8256, 0.3554, 6.258)
ob_cube.scale = (3.206, 1.0, 0.06737)
ob_cube.lineart.crease_threshold = 0.0
_m = ob_cube.modifiers.new('Mirror', 'MIRROR')
ob_lamp.location = (4.076, 1.005, 5.904)
ob_lamp.rotation_euler = (0.6503, 0.05522, 1.866)
ob_lamp.lock_rotations_4d = False
ob_lamp.empty_display_type = 'ARROWS'
ob_lamp.color = (0.0, 0.0, 0.0, 0.0)
ob_lamp.lineart.crease_threshold = 0.0
ob_camera.location = (7.481, -6.508, 5.344)
ob_camera.rotation_euler = (1.109, 0.01082, 0.8149)
ob_camera.lock_rotations_4d = False
ob_camera.empty_display_type = 'ARROWS'
ob_camera.color = (0.0, 0.0, 0.0, 0.0)
ob_camera.display_type = 'WIRE'
ob_camera.lineart.crease_threshold = 0.0

# ---- collection membership
col_collection_1.objects.link(ob_cube)
col_collection_1.objects.link(ob_lamp)
col_collection_1.objects.link(ob_camera)

# ---- scene / render settings (as saved in the file)
scene.camera = ob_camera
scene.frame_start = 1; scene.frame_end = 250; scene.frame_set(1)
scene.render.engine = 'BLENDER_EEVEE_NEXT'
scene.render.image_settings.color_mode = 'RGB'
scene.render.image_settings.compression = 90
scene.render.resolution_percentage = 50
scene.render.dither_intensity = 0.0
scene.render.bake_margin = 2
scene.render.bake_bias = 0.0
scene.cycles.use_denoising = False
scene.cycles.samples = 10
scene.cycles.sampling_pattern = 'TABULATED_SOBOL'
scene.cycles.light_sampling_threshold = 0.0
scene.cycles.use_adaptive_sampling = False
scene.cycles.use_light_tree = False
scene.cycles.blur_glossy = 0.0
scene.cycles.volume_bounces = 1
scene.cycles.pixel_filter_type = 'GAUSSIAN'
scene.cycles.sample_clamp_indirect = 0.0
scene.view_settings.view_transform = 'Standard'
bpy.context.view_layer.update()

